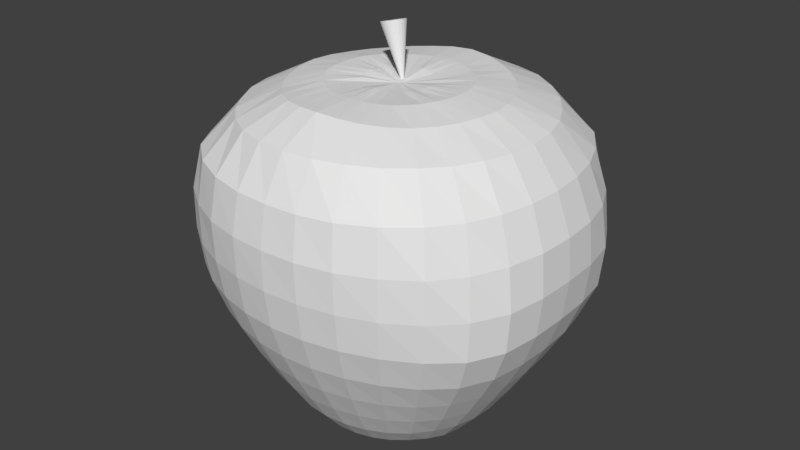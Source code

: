 # Source: apple.blend  (saved by Blender 2.78.0; exported with 4.5.12 LTS)
import bpy
from mathutils import Matrix  # noqa: F401  (used for matrix-valued properties, if any)

bpy.ops.wm.read_factory_settings(use_empty=True)
scene = bpy.context.scene
scene.name = 'Scene'

# ---- collections
col_collection_1 = bpy.data.collections.new('Collection 1'); scene.collection.children.link(col_collection_1)

# ---- world
world_world = bpy.data.worlds.new('World'); scene.world = world_world
world_world.color = (0.05088, 0.05088, 0.05088)
world_world.use_sun_shadow = False
world_world.sun_shadow_jitter_overblur = 0.0
world_world.cycles.sampling_method = 'MANUAL'

# ---- meshes
me_sphere = bpy.data.meshes.new('Sphere')
me_sphere.from_pydata([(-0.1079, 0.1615, 2.019), (-0.09515, 0.1581, 2.023), (-0.08341, 0.1521, 2.026), (-0.07311, 0.1439, 2.03), (-0.06465, 0.1336, 2.033), (-0.05835, 0.1219, 2.036), (-0.05446, 0.109, 2.039), (-0.05313, 0.09544, 2.04), (-0.05441, 0.08182, 2.042), (-0.01099, 0.04407, 1.725), (-0.05824, 0.06863, 2.042), (-0.06449, 0.05637, 2.042), (-0.0729, 0.04551, 2.041), (-0.08317, 0.03646, 2.039), (-0.09489, 0.02959, 2.037), (-0.1076, 0.02514, 2.035), (-0.1208, 0.0233, 2.031), (-0.1341, 0.02412, 2.028), (-0.1468, 0.02759, 2.024), (-0.1586, 0.03357, 2.021), (-0.1689, 0.04182, 2.017), (-0.1773, 0.05204, 2.014), (-0.1836, 0.06382, 2.011), (-0.1875, 0.07671, 2.009), (-0.1888, 0.09023, 2.007), (-0.1876, 0.1038, 2.006), (-0.1837, 0.117, 2.005), (-0.1775, 0.1293, 2.005), (-0.1691, 0.1402, 2.006), (-0.1588, 0.1492, 2.008), (-0.1471, 0.1561, 2.01), (-0.1344, 0.1605, 2.013), (-0.1211, 0.1624, 2.016), (0.0373, 0.1903, 1.783), (0.07583, 0.3857, 1.788), (0.1199, 0.6082, 1.78), (0.1681, 0.8455, 1.677), (0.1938, 0.9864, 1.475), (0.2056, 1.027, 1.265), (0.2065, 1.02, 1.06), (0.2001, 0.9868, 0.8604), (0.1863, 0.9173, 0.6736), (0.1679, 0.8265, 0.5002), (0.1473, 0.7277, 0.3389), (0.1254, 0.6229, 0.1868), (0.1014, 0.5075, 0.05924), (0.07244, 0.3614, 0.01303), (0.03805, 0.1883, 0.02459), (0.07357, 0.179, 1.777), (0.1493, 0.3638, 1.787), (0.2339, 0.5697, 1.77), (0.3312, 0.7965, 1.677), (0.392, 0.9481, 1.481), (0.4121, 0.9836, 1.267), (0.4116, 0.9741, 1.059), (0.3979, 0.9411, 0.8583), (0.3693, 0.873, 0.6712), (0.3314, 0.7837, 0.4985), (0.29, 0.6882, 0.3377), (0.2466, 0.5885, 0.1861), (0.1991, 0.4783, 0.05885), (0.1424, 0.3412, 0.009431), (0.07468, 0.1775, 0.02904), (0.1075, 0.161, 1.776), (0.2177, 0.3278, 1.786), (0.3382, 0.5111, 1.763), (0.4772, 0.7108, 1.671), (0.5836, 0.8633, 1.486), (0.6089, 0.8951, 1.267), (0.6092, 0.8919, 1.057), (0.5892, 0.8636, 0.8547), (0.5451, 0.7994, 0.6672), (0.4864, 0.7138, 0.4954), (0.4239, 0.6242, 0.3355), (0.3593, 0.5318, 0.1851), (0.2895, 0.4309, 0.05842), (0.2072, 0.3078, 0.006643), (0.1085, 0.1599, 0.03134), (0.1374, 0.1366, 1.775), (0.2782, 0.2793, 1.788), (0.4288, 0.4334, 1.757), (0.602, 0.5994, 1.668), (0.7478, 0.7315, 1.486), (0.7884, 0.7725, 1.266), (0.7899, 0.7727, 1.055), (0.7682, 0.754, 0.8502), (0.7076, 0.6961, 0.6622), (0.6264, 0.6167, 0.4917), (0.543, 0.5359, 0.3331), (0.4588, 0.4545, 0.1842), (0.3686, 0.3668, 0.05873), (0.2646, 0.2627, 0.003367), (0.1381, 0.136, 0.03142), (0.1618, 0.1076, 1.784), (0.3281, 0.2195, 1.789), (0.504, 0.3403, 1.756), (0.6988, 0.4684, 1.663), (0.8578, 0.5656, 1.479), (0.9194, 0.605, 1.265), (0.9387, 0.6183, 1.055), (0.921, 0.6096, 0.8467), (0.8438, 0.56, 0.6581), (0.7413, 0.4915, 0.4893), (0.6404, 0.4246, 0.3315), (0.538, 0.3572, 0.185), (0.4358, 0.2897, 0.05606), (0.3121, 0.2071, 0.001035), (0.1622, 0.1069, 0.02895), (2.91e-10, -3.203e-07, 0.03272), (0.1793, 0.0739, 1.78), (0.3649, 0.1506, 1.791), (0.5604, 0.2346, 1.756), (0.7753, 0.3266, 1.663), (0.93, 0.3878, 1.476), (1.009, 0.4195, 1.269), (1.039, 0.4328, 1.057), (1.018, 0.4259, 0.8479), (0.9323, 0.3895, 0.659), (0.8201, 0.3408, 0.4897), (0.7095, 0.2937, 0.3315), (0.5998, 0.2479, 0.1829), (0.487, 0.2012, 0.05237), (0.3467, 0.1427, 0.005619), (0.18, 0.07361, 0.02294), (0.1902, 0.03773, 1.785), (0.3864, 0.07623, 1.791), (0.5968, 0.1198, 1.758), (0.8218, 0.1676, 1.66), (0.9739, 0.197, 1.477), (1.059, 0.2143, 1.272), (1.08, 0.2198, 1.06), (1.053, 0.2153, 0.8533), (0.9706, 0.1976, 0.6638), (0.8615, 0.1736, 0.492), (0.7489, 0.1497, 0.3325), (0.6356, 0.1266, 0.1828), (0.5148, 0.102, 0.05391), (0.3669, 0.07251, 0.01334), (0.1907, 0.03753, 0.0171), (0.1939, 2.331e-05, 1.788), (0.393, 0.0001281, 1.791), (0.6092, 0.0006331, 1.758), (0.8369, 0.0008871, 1.658), (0.987, 0.0004735, 1.477), (1.072, 0.0002093, 1.273), (1.089, -5.409e-05, 1.061), (1.061, -0.0002186, 0.8556), (0.9805, -0.0002245, 0.666), (0.874, -0.0003044, 0.4932), (0.7615, -0.0003065, 0.3331), (0.647, -0.0002287, 0.1831), (0.5275, -8.934e-05, 0.05074), (0.3739, -4.993e-06, 0.01425), (0.1941, -3.147e-07, 0.01025), (0.1902, -0.03767, 1.785), (0.3863, -0.07598, 1.791), (0.5973, -0.1188, 1.758), (0.8221, -0.1661, 1.66), (0.9735, -0.1961, 1.477), (1.059, -0.2137, 1.272), (1.08, -0.2196, 1.06), (1.053, -0.2155, 0.853), (0.9702, -0.1978, 0.6638), (0.8616, -0.1742, 0.4919), (0.7489, -0.1503, 0.3325), (0.6356, -0.127, 0.1827), (0.5147, -0.1021, 0.05394), (0.3669, -0.07252, 0.01333), (0.1907, -0.03753, 0.0171), (0.1793, -0.07381, 1.78), (0.3649, -0.1504, 1.791), (0.5607, -0.2341, 1.756), (0.7763, -0.3256, 1.663), (0.9296, -0.3867, 1.477), (1.009, -0.4187, 1.269), (1.039, -0.4321, 1.056), (1.018, -0.4253, 0.8476), (0.9321, -0.3895, 0.6589), (0.8199, -0.3412, 0.4897), (0.7094, -0.2943, 0.3314), (0.5997, -0.2484, 0.1829), (0.4867, -0.2013, 0.05244), (0.3467, -0.1427, 0.00557), (0.18, -0.07361, 0.02294), (0.1618, -0.1075, 1.784), (0.3282, -0.2192, 1.789), (0.5042, -0.3399, 1.756), (0.7, -0.4676, 1.662), (0.8576, -0.5646, 1.48), (0.9195, -0.605, 1.266), (0.9388, -0.618, 1.054), (0.9209, -0.6091, 0.8463), (0.8432, -0.5597, 0.658), (0.7406, -0.4916, 0.4893), (0.6403, -0.4252, 0.3313), (0.5378, -0.3576, 0.185), (0.4357, -0.2899, 0.05608), (0.3121, -0.2071, 0.001022), (0.1622, -0.1069, 0.02895), (0.1375, -0.1365, 1.775), (0.2784, -0.2791, 1.788), (0.4293, -0.433, 1.757), (0.6033, -0.5981, 1.668), (0.7486, -0.7304, 1.487), (0.7884, -0.7726, 1.267), (0.7899, -0.7732, 1.055), (0.7676, -0.7538, 0.85), (0.7068, -0.6959, 0.662), (0.6257, -0.6168, 0.4917), (0.5427, -0.5365, 0.3329), (0.4583, -0.4547, 0.1842), (0.3684, -0.3669, 0.05871), (0.2646, -0.2627, 0.00336), (0.1381, -0.136, 0.03141), (0.1076, -0.161, 1.776), (0.2178, -0.3277, 1.786), (0.3389, -0.5108, 1.763), (0.4792, -0.709, 1.672), (0.5854, -0.8627, 1.486), (0.6089, -0.8953, 1.267), (0.6088, -0.8924, 1.057), (0.5885, -0.8635, 0.8547), (0.5444, -0.7994, 0.6672), (0.4856, -0.7138, 0.4954), (0.4235, -0.6247, 0.3354), (0.3589, -0.5321, 0.1851), (0.2893, -0.4311, 0.05842), (0.2072, -0.3079, 0.006639), (0.1085, -0.1599, 0.03134), (0.07367, -0.179, 1.777), (0.1496, -0.3636, 1.787), (0.2354, -0.5695, 1.77), (0.3334, -0.7949, 1.677), (0.3934, -0.9476, 1.48), (0.412, -0.9834, 1.267), (0.411, -0.9738, 1.059), (0.3973, -0.9411, 0.8583), (0.3687, -0.8731, 0.6712), (0.3307, -0.7837, 0.4985), (0.2895, -0.6885, 0.3376), (0.2461, -0.5884, 0.1862), (0.1989, -0.4782, 0.0589), (0.1424, -0.3413, 0.009435), (0.07469, -0.1775, 0.02904), (0.03745, -0.1902, 1.783), (0.0769, -0.3862, 1.788), (0.1241, -0.6081, 1.779), (0.172, -0.8453, 1.677), (0.1949, -0.9862, 1.474), (0.2058, -1.027, 1.265), (0.2063, -1.019, 1.06), (0.1998, -0.9867, 0.8605), (0.1858, -0.9173, 0.6736), (0.1673, -0.8264, 0.5003), (0.1468, -0.7275, 0.339), (0.125, -0.6232, 0.1868), (0.1012, -0.5072, 0.05936), (0.0724, -0.3613, 0.01306), (0.03805, -0.1883, 0.02459), (0.0001063, -0.1942, 1.789), (0.0008531, -0.3947, 1.789), (0.003209, -0.6269, 1.787), (0.001793, -0.8638, 1.677), (0.000534, -0.9952, 1.472), (0.0002547, -1.038, 1.265), (2.338e-05, -1.034, 1.06), (-7.704e-05, -1.002, 0.8612), (-0.0002079, -0.932, 0.6744), (-0.0003022, -0.8408, 0.5008), (-0.0003129, -0.7408, 0.3394), (-0.0002528, -0.6347, 0.187), (-0.0001361, -0.5169, 0.05951), (-1.904e-05, -0.369, 0.01089), (-6.661e-08, -0.1919, 0.02098), (-0.03729, -0.1902, 1.783), (-0.07593, -0.3872, 1.788), (-0.1182, -0.6139, 1.782), (-0.1665, -0.8494, 1.675), (-0.1935, -0.9869, 1.474), (-0.2055, -1.027, 1.265), (-0.2065, -1.02, 1.06), (-0.2001, -0.9867, 0.8604), (-0.1863, -0.9172, 0.6736), (-0.1679, -0.8263, 0.5003), (-0.1474, -0.7274, 0.3391), (-0.1255, -0.6231, 0.1868), (-0.1014, -0.5071, 0.05937), (-0.07244, -0.3613, 0.01306), (-0.03805, -0.1883, 0.02459), (-0.07358, -0.179, 1.777), (-0.1495, -0.3645, 1.787), (-0.2361, -0.579, 1.776), (-0.3325, -0.8015, 1.674), (-0.3923, -0.9488, 1.48), (-0.4122, -0.9838, 1.267), (-0.4116, -0.9741, 1.058), (-0.3977, -0.9407, 0.8583), (-0.3693, -0.873, 0.6712), (-0.3314, -0.7836, 0.4985), (-0.2901, -0.6883, 0.3377), (-0.2465, -0.5882, 0.1862), (-0.1991, -0.4781, 0.05889), (-0.1424, -0.3412, 0.009434), (-0.07468, -0.1775, 0.02904), (-1.514e-07, -5.351e-07, 1.764), (-0.1076, -0.1609, 1.776), (-0.2181, -0.3273, 1.787), (-0.3456, -0.517, 1.768), (-0.4814, -0.713, 1.669), (-0.5841, -0.8635, 1.485), (-0.6092, -0.8954, 1.267), (-0.6094, -0.8922, 1.057), (-0.5891, -0.8634, 0.8547), (-0.545, -0.7993, 0.6673), (-0.4864, -0.7138, 0.4954), (-0.4239, -0.6242, 0.3355), (-0.3592, -0.5316, 0.1852), (-0.2896, -0.4311, 0.05835), (-0.2073, -0.3079, 0.006633), (-0.1085, -0.1599, 0.03134), (-0.1373, -0.1366, 1.775), (-0.279, -0.2794, 1.788), (-0.4331, -0.4341, 1.758), (-0.6054, -0.5998, 1.668), (-0.7484, -0.7314, 1.486), (-0.7886, -0.7726, 1.266), (-0.79, -0.7728, 1.055), (-0.7681, -0.7539, 0.8502), (-0.7073, -0.6957, 0.6623), (-0.6265, -0.6168, 0.4916), (-0.5432, -0.536, 0.333), (-0.4586, -0.4543, 0.1843), (-0.3686, -0.3668, 0.05873), (-0.2646, -0.2627, 0.003362), (-0.1381, -0.136, 0.03142), (-0.1616, -0.1076, 1.784), (-0.3298, -0.2209, 1.789), (-0.5054, -0.3407, 1.756), (-0.6997, -0.4679, 1.662), (-0.8581, -0.5655, 1.479), (-0.9195, -0.605, 1.265), (-0.9388, -0.6184, 1.055), (-0.9213, -0.6099, 0.8466), (-0.8436, -0.5599, 0.6582), (-0.7413, -0.4915, 0.4892), (-0.6405, -0.4246, 0.3314), (-0.538, -0.3571, 0.185), (-0.4358, -0.2897, 0.0561), (-0.3122, -0.2072, 0.0009801), (-0.1622, -0.1069, 0.02895), (-0.1791, -0.07386, 1.78), (-0.3677, -0.1518, 1.791), (-0.5617, -0.2351, 1.756), (-0.7754, -0.3267, 1.663), (-0.93, -0.3879, 1.476), (-1.01, -0.4195, 1.269), (-1.039, -0.4328, 1.057), (-1.019, -0.426, 0.8478), (-0.932, -0.3894, 0.6591), (-0.8203, -0.3409, 0.4896), (-0.7096, -0.2937, 0.3315), (-0.5998, -0.2479, 0.1829), (-0.4867, -0.2011, 0.05247), (-0.3467, -0.1427, 0.005624), (-0.18, -0.07361, 0.02294), (-0.1901, -0.03763, 1.785), (-0.389, -0.07614, 1.792), (-0.5978, -0.1203, 1.758), (-0.8223, -0.1687, 1.659), (-0.9742, -0.1973, 1.477), (-1.059, -0.2142, 1.272), (-1.08, -0.2198, 1.06), (-1.053, -0.2153, 0.8532), (-0.9703, -0.1975, 0.6638), (-0.8614, -0.1736, 0.492), (-0.749, -0.1497, 0.3325), (-0.6357, -0.1266, 0.1827), (-0.5147, -0.1019, 0.05395), (-0.3669, -0.07252, 0.01331), (-0.1907, -0.03753, 0.0171), (-0.1938, 8.122e-05, 1.788), (-0.3932, 0.0002602, 1.791), (-0.6127, -0.0005896, 1.761), (-0.8379, -0.001438, 1.658), (-0.9878, -0.0006422, 1.477), (-1.071, -0.0001081, 1.273), (-1.089, 0.0001349, 1.061), (-1.061, 0.0002622, 0.8556), (-0.9803, 0.0003006, 0.666), (-0.8736, 0.0003388, 0.4933), (-0.7618, 0.0003367, 0.333), (-0.6471, 0.0002437, 0.183), (-0.5273, 9.352e-05, 0.05082), (-0.3739, 3.054e-06, 0.01426), (-0.1941, -3.08e-07, 0.01025), (-0.1902, 0.03769, 1.785), (-0.3861, 0.07631, 1.791), (-0.5983, 0.1201, 1.759), (-0.8242, 0.1671, 1.66), (-0.9739, 0.1963, 1.477), (-1.058, 0.2138, 1.272), (-1.08, 0.2197, 1.06), (-1.053, 0.2155, 0.8531), (-0.9704, 0.1979, 0.6637), (-0.8612, 0.1741, 0.4921), (-0.7489, 0.1504, 0.3325), (-0.6356, 0.127, 0.1827), (-0.5147, 0.1021, 0.05395), (-0.3669, 0.07252, 0.01333), (-0.1907, 0.03753, 0.0171), (-0.1793, 0.07381, 1.78), (-0.3648, 0.1505, 1.791), (-0.5602, 0.2347, 1.756), (-0.7766, 0.3269, 1.663), (-0.9298, 0.3872, 1.477), (-1.009, 0.419, 1.269), (-1.039, 0.432, 1.056), (-1.018, 0.4253, 0.8476), (-0.9321, 0.3895, 0.659), (-0.8196, 0.3411, 0.4898), (-0.7095, 0.2943, 0.3314), (-0.5997, 0.2484, 0.1828), (-0.4867, 0.2013, 0.05243), (-0.3467, 0.1427, 0.005617), (-0.18, 0.07361, 0.02294), (-0.1618, 0.1075, 1.784), (-0.3282, 0.2192, 1.789), (-0.5041, 0.3399, 1.756), (-0.6999, 0.4678, 1.662), (-0.8575, 0.5648, 1.48), (-0.9196, 0.6051, 1.266), (-0.9382, 0.6175, 1.054), (-0.9212, 0.6092, 0.8463), (-0.8433, 0.5598, 0.658), (-0.7408, 0.4917, 0.4893), (-0.6401, 0.425, 0.3315), (-0.5378, 0.3576, 0.185), (-0.4357, 0.2899, 0.05607), (-0.3121, 0.2071, 0.001025), (-0.1622, 0.1069, 0.02894), (-0.1375, 0.1365, 1.775), (-0.2783, 0.2791, 1.788), (-0.4293, 0.433, 1.757), (-0.6033, 0.5981, 1.668), (-0.7486, 0.7304, 1.487), (-0.7888, 0.773, 1.267), (-0.7896, 0.773, 1.055), (-0.7676, 0.7537, 0.85), (-0.7068, 0.6959, 0.662), (-0.6257, 0.6168, 0.4917), (-0.5425, 0.5362, 0.3331), (-0.4584, 0.4548, 0.1842), (-0.3685, 0.367, 0.0587), (-0.2646, 0.2627, 0.003358), (-0.1381, 0.136, 0.03142), (-0.1076, 0.161, 1.776), (-0.2178, 0.3277, 1.786), (-0.3389, 0.5108, 1.763), (-0.4792, 0.709, 1.672), (-0.5854, 0.8627, 1.486), (-0.609, 0.8954, 1.267), (-0.6087, 0.8923, 1.057), (-0.5883, 0.8631, 0.8548), (-0.5444, 0.7994, 0.6672), (-0.4857, 0.7139, 0.4954), (-0.4233, 0.6243, 0.3355), (-0.3588, 0.5319, 0.1852), (-0.2893, 0.4311, 0.05842), (-0.2072, 0.3079, 0.006637), (-0.1085, 0.1599, 0.03134), (-0.07365, 0.179, 1.777), (-0.1494, 0.3637, 1.787), (-0.235, 0.5695, 1.77), (-0.3332, 0.7947, 1.677), (-0.3933, 0.9477, 1.48), (-0.412, 0.9834, 1.267), (-0.411, 0.9739, 1.059), (-0.3972, 0.9407, 0.8583), (-0.3687, 0.8729, 0.6712), (-0.3308, 0.7835, 0.4985), (-0.2895, 0.6882, 0.3378), (-0.246, 0.588, 0.1864), (-0.199, 0.4783, 0.05886), (-0.1424, 0.3413, 0.009429), (-0.07468, 0.1775, 0.02904), (-0.03738, 0.1903, 1.783), (-0.07596, 0.3857, 1.788), (-0.1213, 0.6079, 1.78), (-0.1703, 0.8447, 1.677), (-0.1946, 0.986, 1.475), (-0.2057, 1.026, 1.265), (-0.2063, 1.019, 1.06), (-0.1998, 0.986, 0.8606), (-0.1859, 0.9169, 0.6737), (-0.1674, 0.826, 0.5004), (-0.1469, 0.7272, 0.3391), (-0.125, 0.6225, 0.187), (-0.1012, 0.507, 0.05945), (-0.0724, 0.3613, 0.01309), (-0.03805, 0.1883, 0.02459), (-3.596e-05, 0.1942, 1.789), (-7.624e-05, 0.3931, 1.789), (-0.0008825, 0.6225, 1.785), (-0.0007914, 0.862, 1.678), (-0.0003168, 0.9949, 1.472), (-0.0002, 1.039, 1.265), (-2.394e-05, 1.034, 1.06), (7.42e-05, 1.002, 0.8612), (0.0001429, 0.9323, 0.6743), (0.0001764, 0.8411, 0.5007), (0.0001644, 0.7411, 0.3393), (0.0001229, 0.6347, 0.187), (6.02e-05, 0.5173, 0.05934), (6.849e-06, 0.3692, 0.01074), (4.402e-08, 0.1919, 0.02098)], [], [(0, 9, 1), (1, 9, 2), (2, 9, 3), (3, 9, 4), (4, 9, 5), (5, 9, 6), (6, 9, 7), (7, 9, 8), (8, 9, 10), (10, 9, 11), (11, 9, 12), (12, 9, 13), (13, 9, 14), (14, 9, 15), (15, 9, 16), (16, 9, 17), (17, 9, 18), (18, 9, 19), (19, 9, 20), (20, 9, 21), (21, 9, 22), (22, 9, 23), (23, 9, 24), (24, 9, 25), (25, 9, 26), (26, 9, 27), (27, 9, 28), (28, 9, 29), (29, 9, 30), (30, 9, 31), (31, 9, 32), (32, 9, 0), (0, 1, 2, 3, 4, 5, 6, 7, 8, 10, 11, 12, 13, 14, 15, 16, 17, 18, 19, 20, 21, 22, 23, 24, 25, 26, 27, 28, 29, 30, 31, 32), (505, 504, 37, 38), (513, 512, 45, 46), (506, 505, 38, 39), (514, 513, 46, 47), (507, 506, 39, 40), (500, 304, 33), (108, 514, 47), (508, 507, 40, 41), (501, 500, 33, 34), (509, 508, 41, 42), (502, 501, 34, 35), (510, 509, 42, 43), (503, 502, 35, 36), (511, 510, 43, 44), (504, 503, 36, 37), (512, 511, 44, 45), (37, 36, 51, 52), (45, 44, 59, 60), (38, 37, 52, 53), (46, 45, 60, 61), (39, 38, 53, 54), (47, 46, 61, 62), (40, 39, 54, 55), (33, 304, 48), (108, 47, 62), (41, 40, 55, 56), (34, 33, 48, 49), (42, 41, 56, 57), (35, 34, 49, 50), (43, 42, 57, 58), (36, 35, 50, 51), (44, 43, 58, 59), (56, 55, 70, 71), (49, 48, 63, 64), (57, 56, 71, 72), (50, 49, 64, 65), (58, 57, 72, 73), (51, 50, 65, 66), (59, 58, 73, 74), (52, 51, 66, 67), (60, 59, 74, 75), (53, 52, 67, 68), (61, 60, 75, 76), (54, 53, 68, 69), (62, 61, 76, 77), (55, 54, 69, 70), (48, 304, 63), (108, 62, 77), (75, 74, 89, 90), (68, 67, 82, 83), (76, 75, 90, 91), (69, 68, 83, 84), (77, 76, 91, 92), (70, 69, 84, 85), (63, 304, 78), (108, 77, 92), (71, 70, 85, 86), (64, 63, 78, 79), (72, 71, 86, 87), (65, 64, 79, 80), (73, 72, 87, 88), (66, 65, 80, 81), (74, 73, 88, 89), (67, 66, 81, 82), (79, 78, 93, 94), (87, 86, 101, 102), (80, 79, 94, 95), (88, 87, 102, 103), (81, 80, 95, 96), (89, 88, 103, 104), (82, 81, 96, 97), (90, 89, 104, 105), (83, 82, 97, 98), (91, 90, 105, 106), (84, 83, 98, 99), (92, 91, 106, 107), (85, 84, 99, 100), (78, 304, 93), (108, 92, 107), (86, 85, 100, 101), (98, 97, 113, 114), (106, 105, 121, 122), (99, 98, 114, 115), (107, 106, 122, 123), (100, 99, 115, 116), (93, 304, 109), (108, 107, 123), (101, 100, 116, 117), (94, 93, 109, 110), (102, 101, 117, 118), (95, 94, 110, 111), (103, 102, 118, 119), (96, 95, 111, 112), (104, 103, 119, 120), (97, 96, 112, 113), (105, 104, 120, 121), (118, 117, 132, 133), (111, 110, 125, 126), (119, 118, 133, 134), (112, 111, 126, 127), (120, 119, 134, 135), (113, 112, 127, 128), (121, 120, 135, 136), (114, 113, 128, 129), (122, 121, 136, 137), (115, 114, 129, 130), (123, 122, 137, 138), (116, 115, 130, 131), (109, 304, 124), (108, 123, 138), (117, 116, 131, 132), (110, 109, 124, 125), (137, 136, 151, 152), (130, 129, 144, 145), (138, 137, 152, 153), (131, 130, 145, 146), (124, 304, 139), (108, 138, 153), (132, 131, 146, 147), (125, 124, 139, 140), (133, 132, 147, 148), (126, 125, 140, 141), (134, 133, 148, 149), (127, 126, 141, 142), (135, 134, 149, 150), (128, 127, 142, 143), (136, 135, 150, 151), (129, 128, 143, 144), (149, 148, 163, 164), (142, 141, 156, 157), (150, 149, 164, 165), (143, 142, 157, 158), (151, 150, 165, 166), (144, 143, 158, 159), (152, 151, 166, 167), (145, 144, 159, 160), (153, 152, 167, 168), (146, 145, 160, 161), (139, 304, 154), (108, 153, 168), (147, 146, 161, 162), (140, 139, 154, 155), (148, 147, 162, 163), (141, 140, 155, 156), (168, 167, 182, 183), (161, 160, 175, 176), (154, 304, 169), (108, 168, 183), (162, 161, 176, 177), (155, 154, 169, 170), (163, 162, 177, 178), (156, 155, 170, 171), (164, 163, 178, 179), (157, 156, 171, 172), (165, 164, 179, 180), (158, 157, 172, 173), (166, 165, 180, 181), (159, 158, 173, 174), (167, 166, 181, 182), (160, 159, 174, 175), (172, 171, 186, 187), (180, 179, 194, 195), (173, 172, 187, 188), (181, 180, 195, 196), (174, 173, 188, 189), (182, 181, 196, 197), (175, 174, 189, 190), (183, 182, 197, 198), (176, 175, 190, 191), (169, 304, 184), (108, 183, 198), (177, 176, 191, 192), (170, 169, 184, 185), (178, 177, 192, 193), (171, 170, 185, 186), (179, 178, 193, 194), (191, 190, 205, 206), (184, 304, 199), (108, 198, 213), (192, 191, 206, 207), (185, 184, 199, 200), (193, 192, 207, 208), (186, 185, 200, 201), (194, 193, 208, 209), (187, 186, 201, 202), (195, 194, 209, 210), (188, 187, 202, 203), (196, 195, 210, 211), (189, 188, 203, 204), (197, 196, 211, 212), (190, 189, 204, 205), (198, 197, 212, 213), (210, 209, 224, 225), (203, 202, 217, 218), (211, 210, 225, 226), (204, 203, 218, 219), (212, 211, 226, 227), (205, 204, 219, 220), (213, 212, 227, 228), (206, 205, 220, 221), (199, 304, 214), (108, 213, 228), (207, 206, 221, 222), (200, 199, 214, 215), (208, 207, 222, 223), (201, 200, 215, 216), (209, 208, 223, 224), (202, 201, 216, 217), (214, 304, 229), (108, 228, 243), (222, 221, 236, 237), (215, 214, 229, 230), (223, 222, 237, 238), (216, 215, 230, 231), (224, 223, 238, 239), (217, 216, 231, 232), (225, 224, 239, 240), (218, 217, 232, 233), (226, 225, 240, 241), (219, 218, 233, 234), (227, 226, 241, 242), (220, 219, 234, 235), (228, 227, 242, 243), (221, 220, 235, 236), (233, 232, 247, 248), (241, 240, 255, 256), (234, 233, 248, 249), (242, 241, 256, 257), (235, 234, 249, 250), (243, 242, 257, 258), (236, 235, 250, 251), (229, 304, 244), (108, 243, 258), (237, 236, 251, 252), (230, 229, 244, 245), (238, 237, 252, 253), (231, 230, 245, 246), (239, 238, 253, 254), (232, 231, 246, 247), (240, 239, 254, 255), (252, 251, 266, 267), (245, 244, 259, 260), (253, 252, 267, 268), (246, 245, 260, 261), (254, 253, 268, 269), (247, 246, 261, 262), (255, 254, 269, 270), (248, 247, 262, 263), (256, 255, 270, 271), (249, 248, 263, 264), (257, 256, 271, 272), (250, 249, 264, 265), (258, 257, 272, 273), (251, 250, 265, 266), (244, 304, 259), (108, 258, 273), (271, 270, 285, 286), (264, 263, 278, 279), (272, 271, 286, 287), (265, 264, 279, 280), (273, 272, 287, 288), (266, 265, 280, 281), (259, 304, 274), (108, 273, 288), (267, 266, 281, 282), (260, 259, 274, 275), (268, 267, 282, 283), (261, 260, 275, 276), (269, 268, 283, 284), (262, 261, 276, 277), (270, 269, 284, 285), (263, 262, 277, 278), (283, 282, 297, 298), (276, 275, 290, 291), (284, 283, 298, 299), (277, 276, 291, 292), (285, 284, 299, 300), (278, 277, 292, 293), (286, 285, 300, 301), (279, 278, 293, 294), (287, 286, 301, 302), (280, 279, 294, 295), (288, 287, 302, 303), (281, 280, 295, 296), (274, 304, 289), (108, 288, 303), (282, 281, 296, 297), (275, 274, 289, 290), (302, 301, 317, 318), (295, 294, 310, 311), (303, 302, 318, 319), (296, 295, 311, 312), (289, 304, 305), (108, 303, 319), (297, 296, 312, 313), (290, 289, 305, 306), (298, 297, 313, 314), (291, 290, 306, 307), (299, 298, 314, 315), (292, 291, 307, 308), (300, 299, 315, 316), (293, 292, 308, 309), (301, 300, 316, 317), (294, 293, 309, 310), (307, 306, 321, 322), (315, 314, 329, 330), (308, 307, 322, 323), (316, 315, 330, 331), (309, 308, 323, 324), (317, 316, 331, 332), (310, 309, 324, 325), (318, 317, 332, 333), (311, 310, 325, 326), (319, 318, 333, 334), (312, 311, 326, 327), (305, 304, 320), (108, 319, 334), (313, 312, 327, 328), (306, 305, 320, 321), (314, 313, 328, 329), (326, 325, 340, 341), (334, 333, 348, 349), (327, 326, 341, 342), (320, 304, 335), (108, 334, 349), (328, 327, 342, 343), (321, 320, 335, 336), (329, 328, 343, 344), (322, 321, 336, 337), (330, 329, 344, 345), (323, 322, 337, 338), (331, 330, 345, 346), (324, 323, 338, 339), (332, 331, 346, 347), (325, 324, 339, 340), (333, 332, 347, 348), (345, 344, 359, 360), (338, 337, 352, 353), (346, 345, 360, 361), (339, 338, 353, 354), (347, 346, 361, 362), (340, 339, 354, 355), (348, 347, 362, 363), (341, 340, 355, 356), (349, 348, 363, 364), (342, 341, 356, 357), (335, 304, 350), (108, 349, 364), (343, 342, 357, 358), (336, 335, 350, 351), (344, 343, 358, 359), (337, 336, 351, 352), (364, 363, 378, 379), (357, 356, 371, 372), (350, 304, 365), (108, 364, 379), (358, 357, 372, 373), (351, 350, 365, 366), (359, 358, 373, 374), (352, 351, 366, 367), (360, 359, 374, 375), (353, 352, 367, 368), (361, 360, 375, 376), (354, 353, 368, 369), (362, 361, 376, 377), (355, 354, 369, 370), (363, 362, 377, 378), (356, 355, 370, 371), (368, 367, 382, 383), (376, 375, 390, 391), (369, 368, 383, 384), (377, 376, 391, 392), (370, 369, 384, 385), (378, 377, 392, 393), (371, 370, 385, 386), (379, 378, 393, 394), (372, 371, 386, 387), (365, 304, 380), (108, 379, 394), (373, 372, 387, 388), (366, 365, 380, 381), (374, 373, 388, 389), (367, 366, 381, 382), (375, 374, 389, 390), (387, 386, 401, 402), (380, 304, 395), (108, 394, 409), (388, 387, 402, 403), (381, 380, 395, 396), (389, 388, 403, 404), (382, 381, 396, 397), (390, 389, 404, 405), (383, 382, 397, 398), (391, 390, 405, 406), (384, 383, 398, 399), (392, 391, 406, 407), (385, 384, 399, 400), (393, 392, 407, 408), (386, 385, 400, 401), (394, 393, 408, 409), (406, 405, 420, 421), (399, 398, 413, 414), (407, 406, 421, 422), (400, 399, 414, 415), (408, 407, 422, 423), (401, 400, 415, 416), (409, 408, 423, 424), (402, 401, 416, 417), (395, 304, 410), (108, 409, 424), (403, 402, 417, 418), (396, 395, 410, 411), (404, 403, 418, 419), (397, 396, 411, 412), (405, 404, 419, 420), (398, 397, 412, 413), (108, 424, 439), (418, 417, 432, 433), (411, 410, 425, 426), (419, 418, 433, 434), (412, 411, 426, 427), (420, 419, 434, 435), (413, 412, 427, 428), (421, 420, 435, 436), (414, 413, 428, 429), (422, 421, 436, 437), (415, 414, 429, 430), (423, 422, 437, 438), (416, 415, 430, 431), (424, 423, 438, 439), (417, 416, 431, 432), (410, 304, 425), (437, 436, 451, 452), (430, 429, 444, 445), (438, 437, 452, 453), (431, 430, 445, 446), (439, 438, 453, 454), (432, 431, 446, 447), (425, 304, 440), (108, 439, 454), (433, 432, 447, 448), (426, 425, 440, 441), (434, 433, 448, 449), (427, 426, 441, 442), (435, 434, 449, 450), (428, 427, 442, 443), (436, 435, 450, 451), (429, 428, 443, 444), (441, 440, 455, 456), (449, 448, 463, 464), (442, 441, 456, 457), (450, 449, 464, 465), (443, 442, 457, 458), (451, 450, 465, 466), (444, 443, 458, 459), (452, 451, 466, 467), (445, 444, 459, 460), (453, 452, 467, 468), (446, 445, 460, 461), (454, 453, 468, 469), (447, 446, 461, 462), (440, 304, 455), (108, 454, 469), (448, 447, 462, 463), (460, 459, 474, 475), (468, 467, 482, 483), (461, 460, 475, 476), (469, 468, 483, 484), (462, 461, 476, 477), (455, 304, 470), (108, 469, 484), (463, 462, 477, 478), (456, 455, 470, 471), (464, 463, 478, 479), (457, 456, 471, 472), (465, 464, 479, 480), (458, 457, 472, 473), (466, 465, 480, 481), (459, 458, 473, 474), (467, 466, 481, 482), (479, 478, 493, 494), (472, 471, 486, 487), (480, 479, 494, 495), (473, 472, 487, 488), (481, 480, 495, 496), (474, 473, 488, 489), (482, 481, 496, 497), (475, 474, 489, 490), (483, 482, 497, 498), (476, 475, 490, 491), (484, 483, 498, 499), (477, 476, 491, 492), (470, 304, 485), (108, 484, 499), (478, 477, 492, 493), (471, 470, 485, 486), (498, 497, 512, 513), (491, 490, 505, 506), (499, 498, 513, 514), (492, 491, 506, 507), (485, 304, 500), (108, 499, 514), (493, 492, 507, 508), (486, 485, 500, 501), (494, 493, 508, 509), (487, 486, 501, 502), (495, 494, 509, 510), (488, 487, 502, 503), (496, 495, 510, 511), (489, 488, 503, 504), (497, 496, 511, 512), (490, 489, 504, 505)])
_uv = me_sphere.uv_layers.new(name='UVMap')
_uv.uv.foreach_set('vector', [0.4461, 0.5096, 0.4945, 0.3623, 0.4524, 0.5114, 0.4524, 0.5114, 0.4945, 0.3623, 0.4583, 0.5132, 0.4583, 0.5132, 0.4945, 0.3623, 0.4634, 0.515, 0.5719, 0.515, 0.522, 0.3623, 0.5668, 0.5166, 0.5668, 0.5166, 0.522, 0.3623, 0.5609, 0.5181, 0.5609, 0.5181, 0.522, 0.3623, 0.5545, 0.5193, 0.5545, 0.5193, 0.522, 0.3623, 0.5477, 0.5202, 0.5477, 0.5202, 0.522, 0.3623, 0.5409, 0.5208, 0.5409, 0.5208, 0.522, 0.3623, 0.5343, 0.5211, 0.5343, 0.5211, 0.522, 0.3623, 0.5282, 0.521, 0.5282, 0.521, 0.522, 0.3623, 0.5228, 0.5205, 0.4635, 0.5205, 0.4945, 0.3623, 0.4584, 0.5197, 0.4584, 0.5197, 0.4945, 0.3623, 0.4526, 0.5186, 0.4526, 0.5186, 0.4945, 0.3623, 0.4462, 0.5173, 0.4462, 0.5173, 0.4945, 0.3623, 0.4396, 0.5157, 0.4396, 0.5157, 0.4945, 0.3623, 0.433, 0.514, 0.433, 0.514, 0.4945, 0.3623, 0.4266, 0.5122, 0.4266, 0.5122, 0.4945, 0.3623, 0.4207, 0.5104, 0.4207, 0.5104, 0.4945, 0.3623, 0.4156, 0.5086, 0.4156, 0.5086, 0.4945, 0.3623, 0.4113, 0.507, 0.526, 0.507, 0.522, 0.3623, 0.5319, 0.5055, 0.5319, 0.5055, 0.522, 0.3623, 0.5384, 0.5043, 0.5384, 0.5043, 0.522, 0.3623, 0.5451, 0.5034, 0.5451, 0.5034, 0.522, 0.3623, 0.5519, 0.5028, 0.5519, 0.5028, 0.522, 0.3623, 0.5585, 0.5025, 0.5585, 0.5025, 0.522, 0.3623, 0.5647, 0.5026, 0.5647, 0.5026, 0.522, 0.3623, 0.5701, 0.5031, 0.4155, 0.5031, 0.4945, 0.3623, 0.4206, 0.5038, 0.4206, 0.5038, 0.4945, 0.3623, 0.4265, 0.5049, 0.4265, 0.5049, 0.4945, 0.3623, 0.4328, 0.5063, 0.4328, 0.5063, 0.4945, 0.3623, 0.4394, 0.5079, 0.4394, 0.5079, 0.4945, 0.3623, 0.4461, 0.5096, 0.4461, 0.5808, 0.4524, 0.579, 0.4583, 0.5761, 0.4634, 0.5719, 0.4677, 0.5668, 0.4708, 0.5609, 0.4728, 0.5545, 0.4734, 0.5477, 0.4728, 0.5409, 0.4709, 0.5343, 0.4678, 0.5282, 0.4635, 0.5228, 0.4584, 0.5182, 0.4526, 0.5148, 0.4462, 0.5126, 0.4396, 0.5116, 0.433, 0.5121, 0.4266, 0.5138, 0.4207, 0.5168, 0.4156, 0.5209, 0.4113, 0.526, 0.4082, 0.5319, 0.4062, 0.5384, 0.4056, 0.5451, 0.4062, 0.5519, 0.4081, 0.5585, 0.4113, 0.5647, 0.4155, 0.5701, 0.4206, 0.5746, 0.4265, 0.578, 0.4328, 0.5803, 0.4394, 0.5812, 0.4999, 0.1324, 0.4998, 0.236, 0.5969, 0.2375, 0.6028, 0.1327, 0.5, 0.6846, 0.5, 0.7587, 0.5507, 0.7537, 0.5362, 0.6807, 0.5, 0.02997, 0.4999, 0.1324, 0.6028, 0.1327, 0.6033, 0.0298, 0.5, 0.5959, 0.5, 0.6846, 0.5362, 0.6807, 0.519, 0.5941, 0.5, 0.9306, 0.5, 1.03, 0.6033, 1.03, 0.6001, 0.9302, 0.5, 0.5971, 0.5, 0.5, 0.5187, 0.5951, 0.5, 0.5, 0.5, 0.5959, 0.519, 0.5941, 0.5001, 0.8372, 0.5, 0.9306, 0.6001, 0.9302, 0.5931, 0.8368, 0.5, 0.6965, 0.5, 0.5971, 0.5187, 0.5951, 0.5379, 0.6929, 0.5001, 0.7504, 0.5001, 0.8372, 0.5931, 0.8368, 0.5839, 0.7501, 0.4996, 0.8112, 0.5, 0.6965, 0.5379, 0.6929, 0.5599, 0.8041, 0.5001, 0.6697, 0.5001, 0.7504, 0.5839, 0.7501, 0.5737, 0.6695, 0.4996, 0.931, 0.4996, 0.8112, 0.5599, 0.8041, 0.584, 0.9228, 0.5001, 0.5935, 0.5001, 0.6697, 0.5737, 0.6695, 0.5627, 0.5934, 0.4998, 0.236, 0.4996, 0.3389, 0.584, 0.3386, 0.5969, 0.2375, 0.5, 0.5297, 0.5001, 0.5935, 0.5627, 0.5934, 0.5507, 0.5296, 0.5969, 0.2375, 0.584, 0.3386, 0.6656, 0.3383, 0.696, 0.2403, 0.5507, 0.5296, 0.5627, 0.5934, 0.6233, 0.5931, 0.5996, 0.5294, 0.6028, 0.1327, 0.5969, 0.2375, 0.696, 0.2403, 0.706, 0.1334, 0.5362, 0.6807, 0.5507, 0.7537, 0.5996, 0.7391, 0.5712, 0.6706, 0.6033, 0.0298, 0.6028, 0.1327, 0.706, 0.1334, 0.7058, 0.02928, 0.519, 0.5941, 0.5362, 0.6807, 0.5712, 0.6706, 0.5373, 0.5887, 0.6001, 0.9302, 0.6033, 1.03, 0.7058, 1.029, 0.6989, 0.9291, 0.5187, 0.5951, 0.5, 0.5, 0.5368, 0.5895, 0.5, 0.5, 0.519, 0.5941, 0.5373, 0.5887, 0.5931, 0.8368, 0.6001, 0.9302, 0.6989, 0.9291, 0.6846, 0.8356, 0.5379, 0.6929, 0.5187, 0.5951, 0.5368, 0.5895, 0.5747, 0.6819, 0.5839, 0.7501, 0.5931, 0.8368, 0.6846, 0.8356, 0.6657, 0.7492, 0.5599, 0.8041, 0.5379, 0.6929, 0.5747, 0.6819, 0.617, 0.7848, 0.5737, 0.6695, 0.5839, 0.7501, 0.6657, 0.7492, 0.645, 0.6689, 0.584, 0.9228, 0.5599, 0.8041, 0.617, 0.7848, 0.6656, 0.8983, 0.5627, 0.5934, 0.5737, 0.6695, 0.645, 0.6689, 0.6233, 0.5931, 0.6846, 0.8356, 0.6989, 0.9291, 0.7946, 0.9274, 0.7726, 0.8336, 0.5747, 0.6819, 0.5368, 0.5895, 0.5538, 0.5805, 0.6088, 0.6639, 0.6657, 0.7492, 0.6846, 0.8356, 0.7726, 0.8336, 0.7432, 0.7477, 0.617, 0.7848, 0.5747, 0.6819, 0.6088, 0.6639, 0.6691, 0.7556, 0.645, 0.6689, 0.6657, 0.7492, 0.7432, 0.7477, 0.7119, 0.6678, 0.6656, 0.8983, 0.617, 0.7848, 0.6691, 0.7556, 0.7386, 0.8554, 0.6233, 0.5931, 0.645, 0.6689, 0.7119, 0.6678, 0.6797, 0.5925, 0.696, 0.9741, 0.6656, 0.8983, 0.7386, 0.8554, 0.7918, 0.9316, 0.5996, 0.7391, 0.6233, 0.7942, 0.6797, 0.7659, 0.6448, 0.7155, 0.706, 0.1334, 0.696, 0.2403, 0.7918, 0.2428, 0.8044, 0.1336, 0.5712, 0.6706, 0.5996, 0.7391, 0.6448, 0.7155, 0.6036, 0.6539, 0.7058, 0.02928, 0.706, 0.1334, 0.8044, 0.1336, 0.8046, 0.02844, 0.5373, 0.5887, 0.5712, 0.6706, 0.6036, 0.6539, 0.5542, 0.5799, 0.6989, 0.9291, 0.7058, 1.029, 0.8046, 1.028, 0.7946, 0.9274, 0.5368, 0.5895, 0.5, 0.5, 0.5538, 0.5805, 0.5, 0.5, 0.5373, 0.5887, 0.5542, 0.5799, 0.6448, 0.7155, 0.6797, 0.7659, 0.7294, 0.7273, 0.6843, 0.6834, 0.8044, 0.1336, 0.7918, 0.2428, 0.8739, 0.2432, 0.8942, 0.1331, 0.6036, 0.6539, 0.6448, 0.7155, 0.6843, 0.6834, 0.6323, 0.6313, 0.8046, 0.02844, 0.8044, 0.1336, 0.8942, 0.1331, 0.8949, 0.02743, 0.5542, 0.5799, 0.6036, 0.6539, 0.6323, 0.6313, 0.569, 0.568, 0.7946, 0.9274, 0.8046, 1.028, 0.8949, 1.027, 0.8841, 0.9251, 0.5538, 0.5805, 0.5, 0.5, 0.5687, 0.5683, 0.5, 0.5, 0.5542, 0.5799, 0.569, 0.568, 0.7726, 0.8336, 0.7946, 0.9274, 0.8841, 0.9251, 0.8538, 0.8311, 0.6088, 0.6639, 0.5538, 0.5805, 0.5687, 0.5683, 0.6391, 0.6397, 0.7432, 0.7477, 0.7726, 0.8336, 0.8538, 0.8311, 0.8132, 0.7459, 0.6691, 0.7556, 0.6088, 0.6639, 0.6391, 0.6397, 0.7144, 0.7167, 0.7119, 0.6678, 0.7432, 0.7477, 0.8132, 0.7459, 0.7715, 0.6666, 0.7386, 0.8554, 0.6691, 0.7556, 0.7144, 0.7167, 0.801, 0.7997, 0.6797, 0.5925, 0.7119, 0.6678, 0.7715, 0.6666, 0.7294, 0.5921, 0.7918, 0.9316, 0.7386, 0.8554, 0.801, 0.7997, 0.8739, 0.8658, 0.6391, 0.6397, 0.5687, 0.5683, 0.5809, 0.5538, 0.6641, 0.6097, 0.8083, 0.7459, 0.848, 0.8311, 0.78, 0.8291, 0.7457, 0.7446, 0.7144, 0.7167, 0.6391, 0.6397, 0.6641, 0.6097, 0.752, 0.6702, 0.7715, 0.7679, 0.8132, 0.8083, 0.8707, 0.7457, 0.8202, 0.7123, 0.801, 0.7997, 0.7144, 0.7167, 0.752, 0.6702, 0.8494, 0.7342, 0.7294, 0.7273, 0.7715, 0.7679, 0.8202, 0.7123, 0.769, 0.6786, 0.8739, 0.8658, 0.801, 0.7997, 0.8494, 0.7342, 0.9289, 0.7828, 0.6843, 0.6834, 0.7294, 0.7273, 0.769, 0.6786, 0.7179, 0.6449, 0.8863, 0.1331, 0.8658, 0.2432, 0.7828, 0.2397, 0.8025, 0.1326, 0.6323, 0.6313, 0.6843, 0.6834, 0.7179, 0.6449, 0.6561, 0.6036, 0.8864, 0.02743, 0.8863, 0.1331, 0.8025, 0.1326, 0.8092, 0.0273, 0.569, 0.568, 0.6323, 0.6313, 0.6561, 0.6036, 0.5811, 0.5534, 0.8841, 0.9251, 0.8949, 1.027, 0.9694, 1.027, 0.9605, 0.9234, 0.5687, 0.5683, 0.5, 0.5, 0.5809, 0.5538, 0.5, 0.5, 0.569, 0.568, 0.5811, 0.5534, 0.8538, 0.8311, 0.8841, 0.9251, 0.9605, 0.9234, 0.9219, 0.8291, 0.8025, 0.1326, 0.7828, 0.2397, 0.6939, 0.2382, 0.7097, 0.1345, 0.6561, 0.6036, 0.7179, 0.6449, 0.7435, 0.6006, 0.6733, 0.5713, 0.8092, 0.0273, 0.8025, 0.1326, 0.7097, 0.1345, 0.7164, 0.02847, 0.5811, 0.5534, 0.6561, 0.6036, 0.6733, 0.5713, 0.59, 0.5368, 0.8048, 0.9234, 0.8092, 1.027, 0.7164, 1.028, 0.713, 0.9239, 0.5809, 0.5538, 0.5, 0.5, 0.5896, 0.5369, 0.5, 0.5, 0.5811, 0.5534, 0.59, 0.5368, 0.78, 0.8291, 0.8048, 0.9234, 0.713, 0.9239, 0.6948, 0.8295, 0.6641, 0.6097, 0.5809, 0.5538, 0.5896, 0.5369, 0.6824, 0.5753, 0.7457, 0.7446, 0.78, 0.8291, 0.6948, 0.8295, 0.6704, 0.7449, 0.752, 0.6702, 0.6641, 0.6097, 0.6824, 0.5753, 0.7802, 0.6173, 0.7123, 0.6658, 0.7457, 0.7446, 0.6704, 0.7449, 0.6469, 0.6658, 0.8494, 0.7342, 0.752, 0.6702, 0.7802, 0.6173, 0.8876, 0.6633, 0.6786, 0.5925, 0.7123, 0.6658, 0.6469, 0.6658, 0.624, 0.5915, 0.9289, 0.7828, 0.8494, 0.7342, 0.8876, 0.6633, 0.965, 0.6939, 0.7179, 0.6449, 0.769, 0.6786, 0.7999, 0.624, 0.7435, 0.6006, 0.6704, 0.7449, 0.6948, 0.8295, 0.5988, 0.8319, 0.5868, 0.746, 0.7802, 0.6173, 0.6824, 0.5753, 0.6932, 0.5381, 0.7984, 0.5599, 0.6469, 0.6658, 0.6704, 0.7449, 0.5868, 0.746, 0.5749, 0.6663, 0.8876, 0.6633, 0.7802, 0.6173, 0.7984, 0.5599, 0.9109, 0.5838, 0.624, 0.5915, 0.6469, 0.6658, 0.5749, 0.6663, 0.5633, 0.5914, 0.6939, 0.2382, 0.6633, 0.3314, 0.5838, 0.3298, 0.5985, 0.2384, 0.6006, 0.5262, 0.624, 0.5915, 0.5633, 0.5914, 0.551, 0.527, 0.7097, 0.1345, 0.6939, 0.2382, 0.5985, 0.2384, 0.6071, 0.1359, 0.6733, 0.5713, 0.7435, 0.6006, 0.7574, 0.551, 0.6835, 0.5363, 0.7164, 0.02847, 0.7097, 0.1345, 0.6071, 0.1359, 0.6099, 0.03004, 0.59, 0.5368, 0.6733, 0.5713, 0.6835, 0.5363, 0.5954, 0.5188, 0.713, 0.9239, 0.7164, 1.028, 0.6099, 1.03, 0.6076, 0.9266, 0.5896, 0.5369, 0.5, 0.5, 0.5951, 0.5189, 0.5, 0.5, 0.59, 0.5368, 0.5954, 0.5188, 0.6948, 0.8295, 0.713, 0.9239, 0.6076, 0.9266, 0.5988, 0.8319, 0.6824, 0.5753, 0.5896, 0.5369, 0.5951, 0.5189, 0.6932, 0.5381, 0.6835, 0.5363, 0.7574, 0.551, 0.7638, 0.5, 0.6869, 0.5, 0.6099, 0.03004, 0.6071, 0.1359, 0.5001, 0.1364, 0.5, 0.0307, 0.5954, 0.5188, 0.6835, 0.5363, 0.6869, 0.5, 0.5971, 0.5, 0.6076, 0.9266, 0.6099, 1.03, 0.5, 1.031, 0.4999, 0.9278, 0.5951, 0.5189, 0.5, 0.5, 0.5969, 0.5, 0.5, 0.5, 0.5954, 0.5188, 0.5971, 0.5, 0.5988, 0.8319, 0.6076, 0.9266, 0.4999, 0.9278, 0.4999, 0.833, 0.6932, 0.5381, 0.5951, 0.5189, 0.5969, 0.5, 0.6965, 0.5001, 0.5868, 0.746, 0.5988, 0.8319, 0.4999, 0.833, 0.4998, 0.7466, 0.7984, 0.5599, 0.6932, 0.5381, 0.6965, 0.5001, 0.8046, 0.5003, 0.5749, 0.6663, 0.5868, 0.746, 0.4998, 0.7466, 0.4998, 0.6665, 0.9109, 0.5838, 0.7984, 0.5599, 0.8046, 0.5003, 0.9184, 0.5004, 0.5633, 0.5914, 0.5749, 0.6663, 0.4998, 0.6665, 0.4999, 0.5915, 0.5985, 0.2384, 0.5838, 0.3298, 0.5004, 0.329, 0.5002, 0.2384, 0.551, 0.527, 0.5633, 0.5914, 0.4999, 0.5915, 0.5, 0.5254, 0.6071, 0.1359, 0.5985, 0.2384, 0.5002, 0.2384, 0.5001, 0.1364, 0.4998, 0.6665, 0.4998, 0.7466, 0.4129, 0.746, 0.4248, 0.6662, 0.9184, 0.5004, 0.8046, 0.5003, 0.7986, 0.4406, 0.9111, 0.417, 0.4999, 0.5915, 0.4998, 0.6665, 0.4248, 0.6662, 0.4365, 0.5914, 0.5002, 0.2384, 0.5004, 0.329, 0.417, 0.3298, 0.402, 0.2384, 0.5, 0.5254, 0.4999, 0.5915, 0.4365, 0.5914, 0.4489, 0.527, 0.5001, 0.1364, 0.5002, 0.2384, 0.402, 0.2384, 0.3932, 0.1359, 0.6869, 0.5, 0.7638, 0.5, 0.7574, 0.4489, 0.6835, 0.4637, 0.5, 0.0307, 0.5001, 0.1364, 0.3932, 0.1359, 0.3902, 0.0299, 0.5971, 0.5, 0.6869, 0.5, 0.6835, 0.4637, 0.5954, 0.4812, 0.4999, 0.9278, 0.5, 1.031, 0.3902, 1.03, 0.3923, 0.9265, 0.5969, 0.5, 0.5, 0.5, 0.5951, 0.4812, 0.5, 0.5, 0.5971, 0.5, 0.5954, 0.4812, 0.4999, 0.833, 0.4999, 0.9278, 0.3923, 0.9265, 0.4011, 0.8319, 0.6965, 0.5001, 0.5969, 0.5, 0.5951, 0.4812, 0.6932, 0.462, 0.4998, 0.7466, 0.4999, 0.833, 0.4011, 0.8319, 0.4129, 0.746, 0.8046, 0.5003, 0.6965, 0.5001, 0.6932, 0.462, 0.7986, 0.4406, 0.5954, 0.4812, 0.6835, 0.4637, 0.6734, 0.4286, 0.59, 0.4632, 0.3923, 0.9265, 0.3902, 1.03, 0.284, 1.028, 0.2874, 0.9238, 0.5951, 0.4812, 0.5, 0.5, 0.5897, 0.4631, 0.5, 0.5, 0.5954, 0.4812, 0.59, 0.4632, 0.4011, 0.8319, 0.3923, 0.9265, 0.2874, 0.9238, 0.3053, 0.8295, 0.6932, 0.462, 0.5951, 0.4812, 0.5897, 0.4631, 0.6824, 0.4248, 0.4129, 0.746, 0.4011, 0.8319, 0.3053, 0.8295, 0.3294, 0.7448, 0.7986, 0.4406, 0.6932, 0.462, 0.6824, 0.4248, 0.7803, 0.383, 0.4248, 0.6662, 0.4129, 0.746, 0.3294, 0.7448, 0.3529, 0.6657, 0.9111, 0.417, 0.7986, 0.4406, 0.7803, 0.383, 0.8881, 0.3372, 0.4365, 0.5914, 0.4248, 0.6662, 0.3529, 0.6657, 0.3758, 0.5914, 0.402, 0.2384, 0.417, 0.3298, 0.3372, 0.3313, 0.3066, 0.2385, 0.4489, 0.527, 0.4365, 0.5914, 0.3758, 0.5914, 0.3993, 0.5262, 0.3932, 0.1359, 0.402, 0.2384, 0.3066, 0.2385, 0.2907, 0.1344, 0.6835, 0.4637, 0.7574, 0.4489, 0.7434, 0.3993, 0.6734, 0.4286, 0.3902, 0.0299, 0.3932, 0.1359, 0.2907, 0.1344, 0.284, 0.02824, 0.8881, 0.3372, 0.7803, 0.383, 0.7521, 0.3301, 0.85, 0.2662, 0.3758, 0.5914, 0.3529, 0.6657, 0.2874, 0.6657, 0.3212, 0.5925, 0.9648, 0.3066, 0.8881, 0.3372, 0.85, 0.2662, 0.9288, 0.2177, 0.7434, 0.3993, 0.7998, 0.3758, 0.7689, 0.3212, 0.7178, 0.3551, 0.2907, 0.1344, 0.3066, 0.2385, 0.2177, 0.2402, 0.1975, 0.1329, 0.6734, 0.4286, 0.7434, 0.3993, 0.7178, 0.3551, 0.6561, 0.3964, 0.284, 0.02824, 0.2907, 0.1344, 0.1975, 0.1329, 0.191, 0.02717, 0.59, 0.4632, 0.6734, 0.4286, 0.6561, 0.3964, 0.5811, 0.4465, 0.2874, 0.9238, 0.284, 1.028, 0.191, 1.027, 0.1955, 0.9231, 0.5897, 0.4631, 0.5, 0.5, 0.5809, 0.4462, 0.5, 0.5, 0.59, 0.4632, 0.5811, 0.4465, 0.3053, 0.8295, 0.2874, 0.9238, 0.1955, 0.9231, 0.2201, 0.829, 0.6824, 0.4248, 0.5897, 0.4631, 0.5809, 0.4462, 0.6641, 0.3904, 0.3294, 0.7448, 0.3053, 0.8295, 0.2201, 0.829, 0.2542, 0.7447, 0.7803, 0.383, 0.6824, 0.4248, 0.6641, 0.3904, 0.7521, 0.3301, 0.3529, 0.6657, 0.3294, 0.7448, 0.2542, 0.7447, 0.2874, 0.6657, 0.9605, 0.9231, 0.9694, 1.027, 0.8949, 1.027, 0.8838, 0.925, 0.5809, 0.4462, 0.5, 0.5, 0.5688, 0.4317, 0.5, 0.5, 0.5811, 0.4465, 0.569, 0.432, 0.9216, 0.829, 0.9605, 0.9231, 0.8838, 0.925, 0.8534, 0.831, 0.6641, 0.3904, 0.5809, 0.4462, 0.5688, 0.4317, 0.6392, 0.3604, 0.2542, 0.7447, 0.2201, 0.829, 0.152, 0.831, 0.1916, 0.7458, 0.7521, 0.3301, 0.6641, 0.3904, 0.6392, 0.3604, 0.7146, 0.2835, 0.8201, 0.2874, 0.8703, 0.2542, 0.8129, 0.1916, 0.7714, 0.2318, 0.85, 0.2662, 0.7521, 0.3301, 0.7146, 0.2835, 0.8017, 0.201, 0.7689, 0.3212, 0.8201, 0.2874, 0.7714, 0.2318, 0.7291, 0.2726, 0.9288, 0.2177, 0.85, 0.2662, 0.8017, 0.201, 0.8743, 0.1348, 0.7178, 0.3551, 0.7689, 0.3212, 0.7291, 0.2726, 0.6842, 0.3165, 0.1975, 0.1329, 0.2177, 0.2402, 0.1348, 0.2434, 0.1137, 0.1334, 0.6561, 0.3964, 0.7178, 0.3551, 0.6842, 0.3165, 0.6323, 0.3687, 0.191, 0.02717, 0.1975, 0.1329, 0.1137, 0.1334, 0.1134, 0.02745, 0.5811, 0.4465, 0.6561, 0.3964, 0.6323, 0.3687, 0.569, 0.432, 0.7291, 0.5921, 0.7714, 0.6665, 0.7117, 0.6677, 0.6794, 0.5925, 0.8743, 0.1348, 0.8017, 0.201, 0.7396, 0.1455, 0.7927, 0.06864, 0.6842, 0.3165, 0.7291, 0.2726, 0.6794, 0.234, 0.6446, 0.2845, 0.8942, 0.1334, 0.8743, 0.2434, 0.7927, 0.2428, 0.8044, 0.1337, 0.6323, 0.3687, 0.6842, 0.3165, 0.6446, 0.2845, 0.6036, 0.3461, 0.8949, 0.02745, 0.8942, 0.1334, 0.8044, 0.1337, 0.8044, 0.02849, 0.569, 0.432, 0.6323, 0.3687, 0.6036, 0.3461, 0.5542, 0.4201, 0.8838, 0.925, 0.8949, 1.027, 0.8044, 1.028, 0.7942, 0.9273, 0.5688, 0.4317, 0.5, 0.5, 0.5538, 0.4195, 0.5, 0.5, 0.569, 0.432, 0.5542, 0.4201, 0.8534, 0.831, 0.8838, 0.925, 0.7942, 0.9273, 0.7722, 0.8336, 0.6392, 0.3604, 0.5688, 0.4317, 0.5538, 0.4195, 0.6089, 0.3362, 0.8129, 0.7458, 0.8534, 0.831, 0.7722, 0.8336, 0.7428, 0.7477, 0.7146, 0.2835, 0.6392, 0.3604, 0.6089, 0.3362, 0.6694, 0.2446, 0.7714, 0.6665, 0.8129, 0.7458, 0.7428, 0.7477, 0.7117, 0.6677, 0.8017, 0.201, 0.7146, 0.2835, 0.6694, 0.2446, 0.7396, 0.1455, 0.5538, 0.4195, 0.5, 0.5, 0.5368, 0.4105, 0.5, 0.5, 0.5542, 0.4201, 0.5373, 0.4113, 0.7722, 0.8336, 0.7942, 0.9273, 0.6987, 0.9291, 0.6843, 0.8356, 0.6089, 0.3362, 0.5538, 0.4195, 0.5368, 0.4105, 0.5748, 0.3182, 0.7428, 0.7477, 0.7722, 0.8336, 0.6843, 0.8356, 0.6654, 0.7492, 0.6694, 0.2446, 0.6089, 0.3362, 0.5748, 0.3182, 0.6177, 0.2153, 0.7117, 0.6677, 0.7428, 0.7477, 0.6654, 0.7492, 0.6448, 0.6688, 0.7396, 0.1455, 0.6694, 0.2446, 0.6177, 0.2153, 0.6667, 0.1026, 0.6794, 0.5925, 0.7117, 0.6677, 0.6448, 0.6688, 0.623, 0.5931, 0.7927, 0.06864, 0.7396, 0.1455, 0.6667, 0.1026, 0.6967, 0.02619, 0.6446, 0.2845, 0.6794, 0.234, 0.623, 0.2058, 0.5994, 0.2609, 0.8044, 0.1337, 0.7927, 0.2428, 0.6967, 0.24, 0.706, 0.1333, 0.6036, 0.3461, 0.6446, 0.2845, 0.5994, 0.2609, 0.5712, 0.3294, 0.8044, 0.02849, 0.8044, 0.1337, 0.706, 0.1333, 0.7055, 0.02934, 0.5542, 0.4201, 0.6036, 0.3461, 0.5712, 0.3294, 0.5373, 0.4113, 0.7942, 0.9273, 0.8044, 1.028, 0.7055, 1.029, 0.6987, 0.9291, 0.6967, 0.24, 0.6667, 0.3384, 0.586, 0.3384, 0.5975, 0.2372, 0.5994, 0.5294, 0.623, 0.5931, 0.5625, 0.5934, 0.5506, 0.5297, 0.706, 0.1333, 0.6967, 0.24, 0.5975, 0.2372, 0.6029, 0.1327, 0.5712, 0.3294, 0.5994, 0.2609, 0.5506, 0.2464, 0.5362, 0.3193, 0.7055, 0.02934, 0.706, 0.1333, 0.6029, 0.1327, 0.6032, 0.02982, 0.5373, 0.4113, 0.5712, 0.3294, 0.5362, 0.3193, 0.519, 0.4059, 0.6987, 0.9291, 0.7055, 1.029, 0.6032, 1.03, 0.5999, 0.9302, 0.5368, 0.4105, 0.5, 0.5, 0.5187, 0.4049, 0.5, 0.5, 0.5373, 0.4113, 0.519, 0.4059, 0.6843, 0.8356, 0.6987, 0.9291, 0.5999, 0.9302, 0.5929, 0.8368, 0.5748, 0.3182, 0.5368, 0.4105, 0.5187, 0.4049, 0.5385, 0.3069, 0.6654, 0.7492, 0.6843, 0.8356, 0.5929, 0.8368, 0.5837, 0.7501, 0.6177, 0.2153, 0.5748, 0.3182, 0.5385, 0.3069, 0.5621, 0.196, 0.6448, 0.6688, 0.6654, 0.7492, 0.5837, 0.7501, 0.5734, 0.6695, 0.6667, 0.1026, 0.6177, 0.2153, 0.5621, 0.196, 0.586, 0.07735, 0.623, 0.5931, 0.6448, 0.6688, 0.5734, 0.6695, 0.5625, 0.5934, 0.5929, 0.8368, 0.5999, 0.9302, 0.5, 0.9306, 0.4999, 0.8372, 0.5385, 0.3069, 0.5187, 0.4049, 0.5001, 0.4029, 0.5004, 0.3026, 0.5837, 0.7501, 0.5929, 0.8368, 0.4999, 0.8372, 0.4998, 0.7504, 0.5621, 0.196, 0.5385, 0.3069, 0.5004, 0.3026, 0.5016, 0.1865, 0.5734, 0.6695, 0.5837, 0.7501, 0.4998, 0.7504, 0.4998, 0.6697, 0.586, 0.07735, 0.5621, 0.196, 0.5016, 0.1865, 0.5009, 0.06808, 0.5625, 0.5934, 0.5734, 0.6695, 0.4998, 0.6697, 0.4999, 0.5935, 0.5975, 0.2372, 0.586, 0.3384, 0.5009, 0.3383, 0.5003, 0.2358, 0.5506, 0.5297, 0.5625, 0.5934, 0.4999, 0.5935, 0.4999, 0.5298, 0.6029, 0.1327, 0.5975, 0.2372, 0.5003, 0.2358, 0.5001, 0.1323, 0.5362, 0.3193, 0.5506, 0.2464, 0.4999, 0.2416, 0.5, 0.3155, 0.6032, 0.02982, 0.6029, 0.1327, 0.5001, 0.1323, 0.5, 0.02997, 0.519, 0.4059, 0.5362, 0.3193, 0.5, 0.3155, 0.5, 0.4041, 0.5999, 0.9302, 0.6032, 1.03, 0.5, 1.03, 0.5, 0.9306, 0.5187, 0.4049, 0.5, 0.5, 0.5001, 0.4029, 0.5, 0.5, 0.519, 0.4059, 0.5, 0.4041, 0.4999, 0.5298, 0.4999, 0.5935, 0.4372, 0.5934, 0.4493, 0.5297, 0.5001, 0.1323, 0.5003, 0.2358, 0.4032, 0.2372, 0.3973, 0.1326, 0.5, 0.3155, 0.4999, 0.2416, 0.4493, 0.2465, 0.4638, 0.3193, 0.5, 0.02997, 0.5001, 0.1323, 0.3973, 0.1326, 0.3967, 0.02978, 0.5, 0.4041, 0.5, 0.3155, 0.4638, 0.3193, 0.481, 0.4059, 0.5, 0.9306, 0.5, 1.03, 0.3967, 1.03, 0.3999, 0.9302, 0.5001, 0.4029, 0.5, 0.5, 0.4814, 0.4049, 0.5, 0.5, 0.5, 0.4041, 0.481, 0.4059, 0.4999, 0.8372, 0.5, 0.9306, 0.3999, 0.9302, 0.4068, 0.8368, 0.5004, 0.3026, 0.5001, 0.4029, 0.4814, 0.4049, 0.462, 0.3064, 0.4998, 0.7504, 0.4999, 0.8372, 0.4068, 0.8368, 0.416, 0.7501, 0.5016, 0.1865, 0.5004, 0.3026, 0.462, 0.3064, 0.4409, 0.1931, 0.4998, 0.6697, 0.4998, 0.7504, 0.416, 0.7501, 0.4263, 0.6695, 0.5009, 0.06808, 0.5016, 0.1865, 0.4409, 0.1931, 0.4168, 0.07528, 0.4999, 0.5935, 0.4998, 0.6697, 0.4263, 0.6695, 0.4372, 0.5934, 0.5003, 0.2358, 0.5009, 0.3383, 0.4168, 0.3374, 0.4032, 0.2372, 0.416, 0.7501, 0.4068, 0.8368, 0.3154, 0.8356, 0.3343, 0.7492, 0.4409, 0.1931, 0.462, 0.3064, 0.4253, 0.3177, 0.382, 0.2105, 0.4263, 0.6695, 0.416, 0.7501, 0.3343, 0.7492, 0.3549, 0.6688, 0.4168, 0.07528, 0.4409, 0.1931, 0.382, 0.2105, 0.3338, 0.09927, 0.4372, 0.5934, 0.4263, 0.6695, 0.3549, 0.6688, 0.3767, 0.5931, 0.4032, 0.2372, 0.4168, 0.3374, 0.3338, 0.337, 0.3039, 0.24, 0.4493, 0.5297, 0.4372, 0.5934, 0.3767, 0.5931, 0.4004, 0.5294, 0.3973, 0.1326, 0.4032, 0.2372, 0.3039, 0.24, 0.2939, 0.1333, 0.4638, 0.3193, 0.4493, 0.2465, 0.4004, 0.2609, 0.4288, 0.3294, 0.3967, 0.02978, 0.3973, 0.1326, 0.2939, 0.1333, 0.2942, 0.02924, 0.481, 0.4059, 0.4638, 0.3193, 0.4288, 0.3294, 0.4627, 0.4113, 0.3999, 0.9302, 0.3967, 1.03, 0.2942, 1.029, 0.3011, 0.9291, 0.4814, 0.4049, 0.5, 0.5, 0.4632, 0.4105, 0.5, 0.5, 0.481, 0.4059, 0.4627, 0.4113, 0.4068, 0.8368, 0.3999, 0.9302, 0.3011, 0.9291, 0.3154, 0.8356, 0.462, 0.3064, 0.4814, 0.4049, 0.4632, 0.4105, 0.4253, 0.3177, 0.4288, 0.3294, 0.4004, 0.2609, 0.3552, 0.2844, 0.3964, 0.3461, 0.2942, 0.02924, 0.2939, 0.1333, 0.1954, 0.1335, 0.1953, 0.02838, 0.4627, 0.4113, 0.4288, 0.3294, 0.3964, 0.3461, 0.4458, 0.4201, 0.3011, 0.9291, 0.2942, 1.029, 0.1953, 1.028, 0.2054, 0.9274, 0.4632, 0.4105, 0.5, 0.5, 0.4462, 0.4195, 0.5, 0.5, 0.4627, 0.4113, 0.4458, 0.4201, 0.3154, 0.8356, 0.3011, 0.9291, 0.2054, 0.9274, 0.2275, 0.8336, 0.4253, 0.3177, 0.4632, 0.4105, 0.4462, 0.4195, 0.391, 0.3364, 0.3343, 0.7492, 0.3154, 0.8356, 0.2275, 0.8336, 0.2568, 0.7477, 0.382, 0.2105, 0.4253, 0.3177, 0.391, 0.3364, 0.3272, 0.2415, 0.3549, 0.6688, 0.3343, 0.7492, 0.2568, 0.7477, 0.288, 0.6677, 0.3338, 0.09927, 0.382, 0.2105, 0.3272, 0.2415, 0.2593, 0.1435, 0.3767, 0.5931, 0.3549, 0.6688, 0.288, 0.6677, 0.3204, 0.5926, 0.3039, 0.02559, 0.3338, 0.09927, 0.2593, 0.1435, 0.208, 0.06826, 0.4004, 0.2609, 0.3767, 0.2059, 0.3204, 0.2342, 0.3552, 0.2844, 0.2939, 0.1333, 0.3039, 0.24, 0.208, 0.2425, 0.1954, 0.1335, 0.3272, 0.2415, 0.391, 0.3364, 0.3605, 0.3603, 0.2835, 0.283, 0.288, 0.6677, 0.2568, 0.7477, 0.1867, 0.7458, 0.2284, 0.6665, 0.2593, 0.1435, 0.3272, 0.2415, 0.2835, 0.283, 0.1973, 0.2001, 0.3204, 0.5926, 0.288, 0.6677, 0.2284, 0.6665, 0.2707, 0.5921, 0.208, 0.06826, 0.2593, 0.1435, 0.1973, 0.2001, 0.1258, 0.1343, 0.3552, 0.2844, 0.3204, 0.2342, 0.2707, 0.2729, 0.3157, 0.3166, 0.1954, 0.1335, 0.208, 0.2425, 0.1258, 0.243, 0.1057, 0.133, 0.3964, 0.3461, 0.3552, 0.2844, 0.3157, 0.3166, 0.3677, 0.3687, 0.1953, 0.02838, 0.1954, 0.1335, 0.1057, 0.133, 0.105, 0.0274, 0.4458, 0.4201, 0.3964, 0.3461, 0.3677, 0.3687, 0.431, 0.432, 0.2054, 0.9274, 0.1953, 1.028, 0.105, 1.027, 0.1159, 0.9251, 0.4462, 0.4195, 0.5, 0.5, 0.4313, 0.4317, 0.5, 0.5, 0.4458, 0.4201, 0.431, 0.432, 0.2275, 0.8336, 0.2054, 0.9274, 0.1159, 0.9251, 0.1464, 0.8311, 0.391, 0.3364, 0.4462, 0.4195, 0.4313, 0.4317, 0.3605, 0.3603, 0.2568, 0.7477, 0.2275, 0.8336, 0.1464, 0.8311, 0.1867, 0.7458, 0.1136, 0.0274, 0.1137, 0.133, 0.1975, 0.1326, 0.1908, 0.02728, 0.431, 0.432, 0.3677, 0.3687, 0.3439, 0.3964, 0.4189, 0.4465, 0.1159, 0.9251, 0.105, 1.027, 0.03058, 1.027, 0.03933, 0.9233, 0.4313, 0.4317, 0.5, 0.5, 0.4192, 0.4462, 0.5, 0.5, 0.431, 0.432, 0.4189, 0.4465, 0.1464, 0.8311, 0.1159, 0.9251, 0.03933, 0.9233, 0.0782, 0.8291, 0.3605, 0.3603, 0.4313, 0.4317, 0.4192, 0.4462, 0.3351, 0.3895, 0.1916, 0.7458, 0.1521, 0.8311, 0.2201, 0.8291, 0.2542, 0.7446, 0.2835, 0.283, 0.3605, 0.3603, 0.3351, 0.3895, 0.2473, 0.3297, 0.2284, 0.232, 0.1867, 0.1916, 0.1293, 0.2542, 0.1798, 0.2877, 0.1973, 0.2001, 0.2835, 0.283, 0.2473, 0.3297, 0.1501, 0.2661, 0.2707, 0.2729, 0.2284, 0.232, 0.1798, 0.2877, 0.231, 0.3214, 0.1258, 0.1343, 0.1973, 0.2001, 0.1501, 0.2661, 0.07097, 0.2173, 0.3157, 0.3166, 0.2707, 0.2729, 0.231, 0.3214, 0.2821, 0.3552, 0.1137, 0.133, 0.1343, 0.243, 0.2173, 0.2397, 0.1975, 0.1326, 0.3677, 0.3687, 0.3157, 0.3166, 0.2821, 0.3552, 0.3439, 0.3964, 0.2877, 0.6657, 0.2542, 0.7446, 0.3295, 0.7448, 0.3531, 0.6657, 0.1501, 0.2661, 0.2473, 0.3297, 0.2192, 0.3824, 0.1123, 0.3367, 0.3214, 0.5925, 0.2877, 0.6657, 0.3531, 0.6657, 0.376, 0.5914, 0.07097, 0.2173, 0.1501, 0.2661, 0.1123, 0.3367, 0.03498, 0.3061, 0.2821, 0.3552, 0.231, 0.3214, 0.2001, 0.376, 0.2566, 0.3994, 0.1975, 0.1326, 0.2173, 0.2397, 0.3061, 0.2381, 0.2903, 0.1345, 0.3439, 0.3964, 0.2821, 0.3552, 0.2566, 0.3994, 0.3267, 0.4287, 0.1908, 0.02728, 0.1975, 0.1326, 0.2903, 0.1345, 0.2836, 0.02846, 0.4189, 0.4465, 0.3439, 0.3964, 0.3267, 0.4287, 0.41, 0.4632, 0.1951, 0.9233, 0.1908, 1.027, 0.2836, 1.028, 0.287, 0.9239, 0.4192, 0.4462, 0.5, 0.5, 0.4104, 0.4631, 0.5, 0.5, 0.4189, 0.4465, 0.41, 0.4632, 0.2201, 0.8291, 0.1951, 0.9233, 0.287, 0.9239, 0.3053, 0.8296, 0.3351, 0.3895, 0.4192, 0.4462, 0.4104, 0.4631, 0.3161, 0.4241, 0.2542, 0.7446, 0.2201, 0.8291, 0.3053, 0.8296, 0.3295, 0.7448, 0.2473, 0.3297, 0.3351, 0.3895, 0.3161, 0.4241, 0.2192, 0.3824, 0.41, 0.4632, 0.3267, 0.4287, 0.3165, 0.4637, 0.4046, 0.4812, 0.287, 0.9239, 0.2836, 1.028, 0.3901, 1.03, 0.3923, 0.9266, 0.4104, 0.4631, 0.5, 0.5, 0.405, 0.4812, 0.5, 0.5, 0.41, 0.4632, 0.4046, 0.4812, 0.3053, 0.8296, 0.287, 0.9239, 0.3923, 0.9266, 0.4013, 0.8319, 0.3161, 0.4241, 0.4104, 0.4631, 0.405, 0.4812, 0.3055, 0.4619, 0.3295, 0.7448, 0.3053, 0.8296, 0.4013, 0.8319, 0.4132, 0.746, 0.2192, 0.3824, 0.3161, 0.4241, 0.3055, 0.4619, 0.2011, 0.4398, 0.3531, 0.6657, 0.3295, 0.7448, 0.4132, 0.746, 0.4251, 0.6662, 0.1123, 0.3367, 0.2192, 0.3824, 0.2011, 0.4398, 0.08884, 0.4156, 0.376, 0.5914, 0.3531, 0.6657, 0.4251, 0.6662, 0.4367, 0.5914, 0.3061, 0.2381, 0.3367, 0.3314, 0.4156, 0.3296, 0.4014, 0.2383, 0.3994, 0.5262, 0.376, 0.5914, 0.4367, 0.5914, 0.449, 0.527, 0.2903, 0.1345, 0.3061, 0.2381, 0.4014, 0.2383, 0.3929, 0.1359, 0.3267, 0.4287, 0.2566, 0.3994, 0.2426, 0.449, 0.3165, 0.4637, 0.2836, 0.02846, 0.2903, 0.1345, 0.3929, 0.1359, 0.3901, 0.03003, 0.08884, 0.4156, 0.2011, 0.4398, 0.1937, 0.4997, 0.08103, 0.4993, 0.4367, 0.5914, 0.4251, 0.6662, 0.5002, 0.6665, 0.5001, 0.5915, 0.4014, 0.2383, 0.4156, 0.3296, 0.4993, 0.3288, 0.4997, 0.2383, 0.449, 0.527, 0.4367, 0.5914, 0.5001, 0.5915, 0.5, 0.5254, 0.3929, 0.1359, 0.4014, 0.2383, 0.4997, 0.2383, 0.4999, 0.1363, 0.3165, 0.4637, 0.2426, 0.449, 0.2364, 0.5, 0.3131, 0.5, 0.3901, 0.03003, 0.3929, 0.1359, 0.4999, 0.1363, 0.5001, 0.03067, 0.4046, 0.4812, 0.3165, 0.4637, 0.3131, 0.5, 0.4029, 0.5, 0.3923, 0.9266, 0.3901, 1.03, 0.5001, 1.031, 0.5001, 0.9278, 0.405, 0.4812, 0.5, 0.5, 0.4031, 0.5, 0.5, 0.5, 0.4046, 0.4812, 0.4029, 0.5, 0.4013, 0.8319, 0.3923, 0.9266, 0.5001, 0.9278, 0.5002, 0.833, 0.3055, 0.4619, 0.405, 0.4812, 0.4031, 0.5, 0.3034, 0.5001, 0.4132, 0.746, 0.4013, 0.8319, 0.5002, 0.833, 0.5002, 0.7467, 0.2011, 0.4398, 0.3055, 0.4619, 0.3034, 0.5001, 0.1937, 0.4997, 0.4251, 0.6662, 0.4132, 0.746, 0.5002, 0.7467, 0.5002, 0.6665, 0.5001, 0.9278, 0.5001, 1.031, 0.6099, 1.03, 0.6078, 0.9265, 0.4031, 0.5, 0.5, 0.5, 0.4049, 0.5188, 0.5, 0.5, 0.4029, 0.5, 0.4046, 0.5188, 0.5002, 0.833, 0.5001, 0.9278, 0.6078, 0.9265, 0.599, 0.8319, 0.3034, 0.5001, 0.4031, 0.5, 0.4049, 0.5188, 0.307, 0.5382, 0.5002, 0.7467, 0.5002, 0.833, 0.599, 0.8319, 0.5871, 0.746, 0.1937, 0.4997, 0.3034, 0.5001, 0.307, 0.5382, 0.2009, 0.56, 0.5002, 0.6665, 0.5002, 0.7467, 0.5871, 0.746, 0.5752, 0.6662, 0.08103, 0.4993, 0.1937, 0.4997, 0.2009, 0.56, 0.08792, 0.5835, 0.5001, 0.5915, 0.5002, 0.6665, 0.5752, 0.6662, 0.5635, 0.5914, 0.4997, 0.2383, 0.4993, 0.3288, 0.5835, 0.3302, 0.5982, 0.2383, 0.5, 0.5254, 0.5001, 0.5915, 0.5635, 0.5914, 0.5511, 0.527, 0.4999, 0.1363, 0.4997, 0.2383, 0.5982, 0.2383, 0.6069, 0.1358, 0.3131, 0.5, 0.2364, 0.5, 0.2427, 0.5511, 0.3165, 0.5363, 0.5001, 0.03067, 0.4999, 0.1363, 0.6069, 0.1358, 0.6099, 0.0299, 0.4029, 0.5, 0.3131, 0.5, 0.3165, 0.5363, 0.4046, 0.5188, 0.5635, 0.5914, 0.5752, 0.6662, 0.6472, 0.6657, 0.6242, 0.5914, 0.5982, 0.2383, 0.5835, 0.3302, 0.6634, 0.3314, 0.6936, 0.2385, 0.5511, 0.527, 0.5635, 0.5914, 0.6242, 0.5914, 0.6007, 0.5262, 0.6069, 0.1358, 0.5982, 0.2383, 0.6936, 0.2385, 0.7095, 0.1344, 0.3165, 0.5363, 0.2427, 0.5511, 0.2566, 0.6007, 0.3267, 0.5714, 0.6099, 0.0299, 0.6069, 0.1358, 0.7095, 0.1344, 0.716, 0.02825, 0.4046, 0.5188, 0.3165, 0.5363, 0.3267, 0.5714, 0.41, 0.5368, 0.6078, 0.9265, 0.6099, 1.03, 0.716, 1.028, 0.7127, 0.9238, 0.4049, 0.5188, 0.5, 0.5, 0.4103, 0.5369, 0.5, 0.5, 0.4046, 0.5188, 0.41, 0.5368, 0.599, 0.8319, 0.6078, 0.9265, 0.7127, 0.9238, 0.6947, 0.8295, 0.307, 0.5382, 0.4049, 0.5188, 0.4103, 0.5369, 0.3176, 0.5753, 0.5871, 0.746, 0.599, 0.8319, 0.6947, 0.8295, 0.6706, 0.7449, 0.2009, 0.56, 0.307, 0.5382, 0.3176, 0.5753, 0.2199, 0.6174, 0.5752, 0.6662, 0.5871, 0.746, 0.6706, 0.7449, 0.6472, 0.6657, 0.08792, 0.5835, 0.2009, 0.56, 0.2199, 0.6174, 0.1117, 0.6634, 0.5, 0.5, 0.41, 0.5368, 0.4189, 0.5535, 0.6947, 0.8295, 0.7127, 0.9238, 0.8046, 0.9231, 0.7799, 0.829, 0.3176, 0.5753, 0.4103, 0.5369, 0.4191, 0.5538, 0.3359, 0.6096, 0.6706, 0.7449, 0.6947, 0.8295, 0.7799, 0.829, 0.7459, 0.7446, 0.2199, 0.6174, 0.3176, 0.5753, 0.3359, 0.6096, 0.2479, 0.67, 0.6472, 0.6657, 0.6706, 0.7449, 0.7459, 0.7446, 0.7125, 0.6657, 0.1117, 0.6634, 0.2199, 0.6174, 0.2479, 0.67, 0.15, 0.7339, 0.6242, 0.5914, 0.6472, 0.6657, 0.7125, 0.6657, 0.6788, 0.5925, 0.0351, 0.6936, 0.1117, 0.6634, 0.15, 0.7339, 0.07124, 0.7824, 0.2566, 0.6007, 0.2001, 0.6242, 0.2311, 0.6788, 0.2821, 0.6449, 0.7095, 0.1344, 0.6936, 0.2385, 0.7824, 0.2402, 0.8026, 0.1329, 0.3267, 0.5714, 0.2566, 0.6007, 0.2821, 0.6449, 0.3439, 0.6036, 0.716, 0.02825, 0.7095, 0.1344, 0.8026, 0.1329, 0.8088, 0.02722, 0.41, 0.5368, 0.3267, 0.5714, 0.3439, 0.6036, 0.4189, 0.5535, 0.7127, 0.9238, 0.716, 1.028, 0.8088, 1.027, 0.8046, 0.9231, 0.4103, 0.5369, 0.5, 0.5, 0.4191, 0.5538, 0.2821, 0.6449, 0.2311, 0.6788, 0.2708, 0.7274, 0.3158, 0.6835, 0.8026, 0.1329, 0.7824, 0.2402, 0.8652, 0.2434, 0.8865, 0.1334, 0.3439, 0.6036, 0.2821, 0.6449, 0.3158, 0.6835, 0.3677, 0.6313, 0.8088, 0.02722, 0.8026, 0.1329, 0.8865, 0.1334, 0.8865, 0.02746, 0.4189, 0.5535, 0.3439, 0.6036, 0.3677, 0.6313, 0.431, 0.568, 0.03941, 0.9231, 0.03089, 1.027, 0.1052, 1.027, 0.1162, 0.925, 0.4191, 0.5538, 0.5, 0.5, 0.4312, 0.5683, 0.5, 0.5, 0.4189, 0.5535, 0.431, 0.568, 0.07837, 0.829, 0.03941, 0.9231, 0.1162, 0.925, 0.1466, 0.831, 0.3359, 0.6096, 0.4191, 0.5538, 0.4312, 0.5683, 0.3608, 0.6396, 0.7459, 0.7446, 0.7799, 0.829, 0.848, 0.831, 0.8084, 0.7458, 0.2479, 0.67, 0.3359, 0.6096, 0.3608, 0.6396, 0.2854, 0.7165, 0.18, 0.7125, 0.1296, 0.7459, 0.1871, 0.8084, 0.2287, 0.7681, 0.15, 0.7339, 0.2479, 0.67, 0.2854, 0.7165, 0.1983, 0.799, 0.2311, 0.6788, 0.18, 0.7125, 0.2287, 0.7681, 0.2708, 0.7274, 0.07124, 0.7824, 0.15, 0.7339, 0.1983, 0.799, 0.1257, 0.8652, 0.3608, 0.6396, 0.4312, 0.5683, 0.4462, 0.5805, 0.3911, 0.6638, 0.1871, 0.7458, 0.1466, 0.831, 0.2278, 0.8336, 0.2572, 0.7477, 0.2854, 0.7165, 0.3608, 0.6396, 0.3911, 0.6638, 0.3306, 0.7554, 0.2287, 0.6665, 0.1871, 0.7458, 0.2572, 0.7477, 0.2883, 0.6678, 0.1983, 0.799, 0.2854, 0.7165, 0.3306, 0.7554, 0.2604, 0.8545, 0.2708, 0.5921, 0.2287, 0.6665, 0.2883, 0.6678, 0.3206, 0.5926, 0.1257, 0.8652, 0.1983, 0.799, 0.2604, 0.8545, 0.2073, 0.9314, 0.3158, 0.6835, 0.2708, 0.7274, 0.3206, 0.7659, 0.3553, 0.7155, 0.1056, 0.1334, 0.1257, 0.2434, 0.2073, 0.2428, 0.1955, 0.1337, 0.3677, 0.6313, 0.3158, 0.6835, 0.3553, 0.7155, 0.3964, 0.6539, 0.1052, 0.02746, 0.1056, 0.1334, 0.1955, 0.1337, 0.1956, 0.02849, 0.431, 0.568, 0.3677, 0.6313, 0.3964, 0.6539, 0.4458, 0.5799, 0.1162, 0.925, 0.1052, 1.027, 0.1956, 1.028, 0.2059, 0.9274, 0.4312, 0.5683, 0.5, 0.5, 0.4462, 0.5805, 0.5, 0.5, 0.431, 0.568, 0.4458, 0.5799, 0.1466, 0.831, 0.1162, 0.925, 0.2059, 0.9274, 0.2278, 0.8336, 0.1955, 0.1337, 0.2073, 0.2428, 0.3033, 0.2401, 0.294, 0.1333, 0.3964, 0.6539, 0.3553, 0.7155, 0.4005, 0.7392, 0.4288, 0.6706, 0.1956, 0.02849, 0.1955, 0.1337, 0.294, 0.1333, 0.2945, 0.02934, 0.4458, 0.5799, 0.3964, 0.6539, 0.4288, 0.6706, 0.4627, 0.5887, 0.2059, 0.9274, 0.1956, 1.028, 0.2945, 1.029, 0.3014, 0.9292, 0.4462, 0.5805, 0.5, 0.5, 0.4632, 0.5895, 0.5, 0.5, 0.4458, 0.5799, 0.4627, 0.5887, 0.2278, 0.8336, 0.2059, 0.9274, 0.3014, 0.9292, 0.3157, 0.8356, 0.3911, 0.6638, 0.4462, 0.5805, 0.4632, 0.5895, 0.4253, 0.6819, 0.2572, 0.7477, 0.2278, 0.8336, 0.3157, 0.8356, 0.3346, 0.7493, 0.3306, 0.7554, 0.3911, 0.6638, 0.4253, 0.6819, 0.3825, 0.7847, 0.2883, 0.6678, 0.2572, 0.7477, 0.3346, 0.7493, 0.3552, 0.6689, 0.2604, 0.8545, 0.3306, 0.7554, 0.3825, 0.7847, 0.3334, 0.8974, 0.3206, 0.5926, 0.2883, 0.6678, 0.3552, 0.6689, 0.377, 0.5932, 0.2073, 0.9314, 0.2604, 0.8545, 0.3334, 0.8974, 0.3033, 0.9738, 0.3553, 0.7155, 0.3206, 0.7659, 0.377, 0.794, 0.4005, 0.7392, 0.3346, 0.7493, 0.3157, 0.8356, 0.4071, 0.8368, 0.4163, 0.7502, 0.3825, 0.7847, 0.4253, 0.6819, 0.462, 0.6929, 0.4393, 0.804, 0.3552, 0.6689, 0.3346, 0.7493, 0.4163, 0.7502, 0.4266, 0.6696, 0.3334, 0.8974, 0.3825, 0.7847, 0.4393, 0.804, 0.4148, 0.9224, 0.377, 0.5932, 0.3552, 0.6689, 0.4266, 0.6696, 0.4375, 0.5935, 0.3033, 0.2401, 0.3334, 0.3384, 0.4148, 0.3387, 0.4027, 0.2373, 0.4005, 0.5294, 0.377, 0.5932, 0.4375, 0.5935, 0.4494, 0.5297, 0.294, 0.1333, 0.3033, 0.2401, 0.4027, 0.2373, 0.3971, 0.1327, 0.4288, 0.6706, 0.4005, 0.7392, 0.4494, 0.7535, 0.4638, 0.6807, 0.2945, 0.02934, 0.294, 0.1333, 0.3971, 0.1327, 0.3968, 0.02984, 0.4627, 0.5887, 0.4288, 0.6706, 0.4638, 0.6807, 0.481, 0.5941, 0.3014, 0.9292, 0.2945, 1.029, 0.3968, 1.03, 0.4001, 0.9303, 0.4632, 0.5895, 0.5, 0.5, 0.4813, 0.5951, 0.5, 0.5, 0.4627, 0.5887, 0.481, 0.5941, 0.3157, 0.8356, 0.3014, 0.9292, 0.4001, 0.9303, 0.4071, 0.8368, 0.4253, 0.6819, 0.4632, 0.5895, 0.4813, 0.5951, 0.462, 0.6929, 0.4638, 0.6807, 0.4494, 0.7535, 0.5, 0.7587, 0.5, 0.6846, 0.3968, 0.02984, 0.3971, 0.1327, 0.4999, 0.1324, 0.5, 0.02997, 0.481, 0.5941, 0.4638, 0.6807, 0.5, 0.6846, 0.5, 0.5959, 0.4001, 0.9303, 0.3968, 1.03, 0.5, 1.03, 0.5, 0.9306, 0.4813, 0.5951, 0.5, 0.5, 0.5, 0.5971, 0.5, 0.5, 0.481, 0.5941, 0.5, 0.5959, 0.4071, 0.8368, 0.4001, 0.9303, 0.5, 0.9306, 0.5001, 0.8372, 0.462, 0.6929, 0.4813, 0.5951, 0.5, 0.5971, 0.5, 0.6965, 0.4163, 0.7502, 0.4071, 0.8368, 0.5001, 0.8372, 0.5001, 0.7504, 0.4393, 0.804, 0.462, 0.6929, 0.5, 0.6965, 0.4996, 0.8112, 0.4266, 0.6696, 0.4163, 0.7502, 0.5001, 0.7504, 0.5001, 0.6697, 0.4148, 0.9224, 0.4393, 0.804, 0.4996, 0.8112, 0.4996, 0.931, 0.4375, 0.5935, 0.4266, 0.6696, 0.5001, 0.6697, 0.5001, 0.5935, 0.4027, 0.2373, 0.4148, 0.3387, 0.4996, 0.3389, 0.4998, 0.236, 0.4494, 0.5297, 0.4375, 0.5935, 0.5001, 0.5935, 0.5, 0.5297, 0.3971, 0.1327, 0.4027, 0.2373, 0.4998, 0.236, 0.4999, 0.1324])
me_sphere.use_remesh_preserve_volume = False
me_sphere.use_remesh_preserve_attributes = False
me_sphere.use_mirror_vertex_groups = False
me_sphere.update()

# ---- objects
ob_sphere = bpy.data.objects.new('Sphere', me_sphere)

# ---- transforms, parenting, visibility, modifiers, constraints
ob_sphere.location = (0.0, 0.0, 0.0)
ob_sphere.scale = (1.0, 1.0, 1.114)
ob_sphere.lineart.crease_threshold = 0.0

# ---- collection membership
col_collection_1.objects.link(ob_sphere)

# ---- scene / render settings (as saved in the file)
scene.frame_start = 1; scene.frame_end = 250; scene.frame_set(1)
scene.render.engine = 'BLENDER_EEVEE_NEXT'
scene.render.resolution_percentage = 50
scene.render.dither_intensity = 0.0
scene.cycles.use_denoising = False
scene.cycles.samples = 128
scene.cycles.sampling_pattern = 'TABULATED_SOBOL'
scene.cycles.light_sampling_threshold = 0.0
scene.cycles.use_adaptive_sampling = False
scene.cycles.use_light_tree = False
scene.cycles.blur_glossy = 0.0
scene.cycles.sample_clamp_indirect = 0.0
scene.view_settings.view_transform = 'Standard'
bpy.context.view_layer.update()

# ---- added for rendering (the .blend has no active camera and no usable light): camera, sun
cam_auto = bpy.data.cameras.new('AutoCamera')
cam_auto.lens = 50.0
cam_auto.sensor_width = 36.0
cam_auto.clip_end = 1000.0
ob_auto_camera = bpy.data.objects.new('AutoCamera', cam_auto)
scene.collection.objects.link(ob_auto_camera)
ob_auto_camera.location = (3.48942, -4.18719, 3.92913)
ob_auto_camera.rotation_euler = (1.09748, -7.21219e-08, 0.694738)
scene.camera = ob_auto_camera
light_auto_sun = bpy.data.lights.new('AutoSun', 'SUN')
light_auto_sun.energy = 3.0
light_auto_sun.angle = 0.0523599
ob_auto_sun = bpy.data.objects.new('AutoSun', light_auto_sun)
scene.collection.objects.link(ob_auto_sun)
ob_auto_sun.rotation_euler = (0.872665, 0.174533, 0.523599)
bpy.context.view_layer.update()
